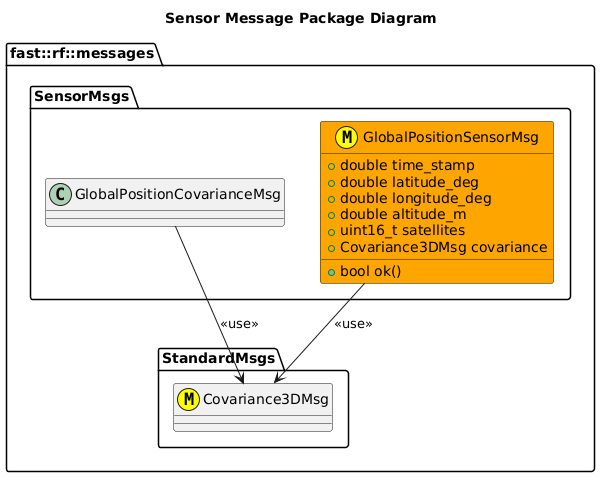

The diagram above was rendered by PlantUML. Its source (embedded in the PNG):
@startuml
title Sensor Message Package Diagram

namespace fast::rf::messages {
  namespace StandardMsgs {
    class Covariance3DMsg <<(M,#FFFF00) >>
  }
  namespace SensorMsgs  {
    GlobalPositionCovarianceMsg --> Covariance3DMsg: <<use>>
    class GlobalPositionSensorMsg <<(M,#FFFF00)>> #Orange {
      +double time_stamp
      +double latitude_deg
      +double longitude_deg
      +double altitude_m
      +uint16_t satellites
      +Covariance3DMsg covariance
      +bool ok()
    }
    GlobalPositionSensorMsg --> Covariance3DMsg: <<use>>
}
@enduml